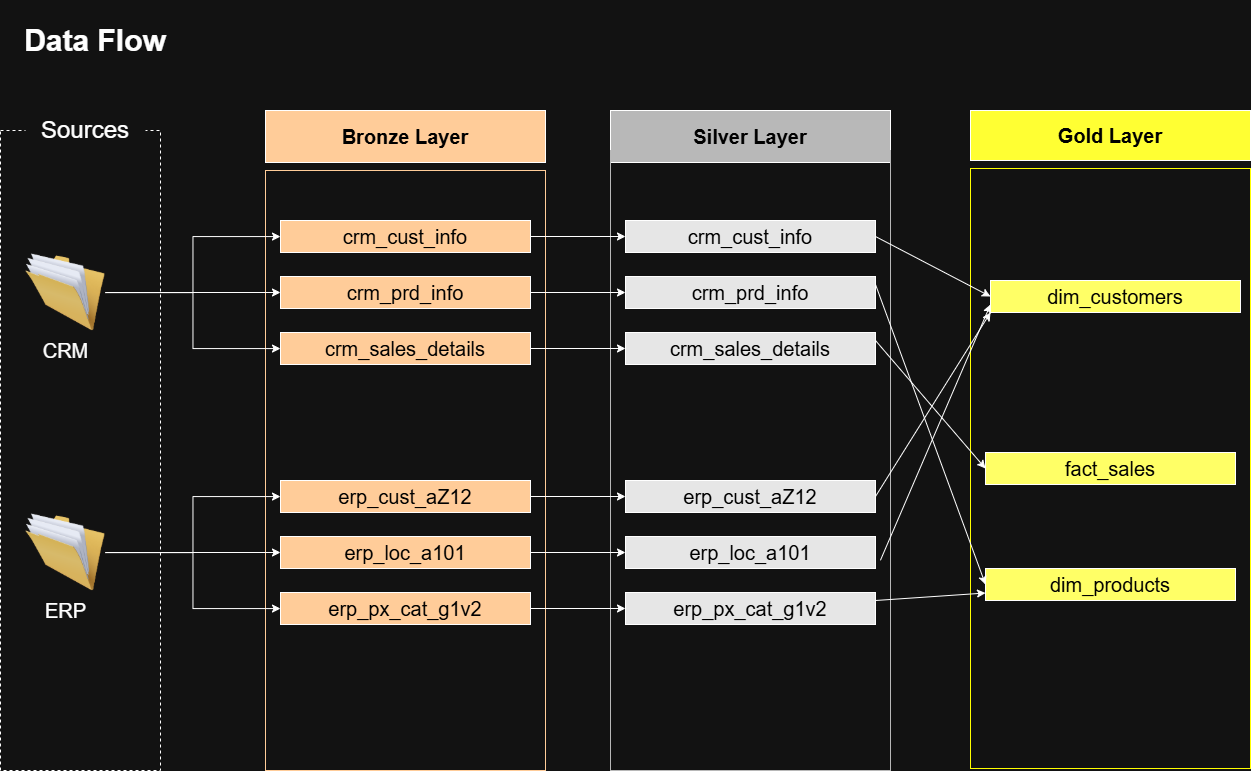

The diagram above was exported from draw.io. Its source (the exported page's mxGraphModel, read from the mxfile embedded in the PNG):
<mxGraphModel dx="1371" dy="815" grid="1" gridSize="10" guides="1" tooltips="1" connect="1" arrows="1" fold="1" page="1" pageScale="1" pageWidth="850" pageHeight="1100" math="0" shadow="0">
  <root>
    <mxCell id="0" />
    <mxCell id="1" parent="0" />
    <mxCell id="sY_iUMsNoKxDj2IlGJHq-1" value="&lt;b&gt;Data Flow&lt;/b&gt;" style="text;html=1;whiteSpace=wrap;strokeColor=none;fillColor=none;align=center;verticalAlign=middle;rounded=0;fontSize=30;" parent="1" vertex="1">
      <mxGeometry x="10" y="10" width="190" height="80" as="geometry" />
    </mxCell>
    <mxCell id="sY_iUMsNoKxDj2IlGJHq-39" value="" style="rounded=0;whiteSpace=wrap;html=1;fillColor=none;dashed=1;strokeColor=light-dark(#000000,#FFFFFF);" parent="1" vertex="1">
      <mxGeometry x="10" y="140" width="160" height="640" as="geometry" />
    </mxCell>
    <mxCell id="sY_iUMsNoKxDj2IlGJHq-40" value="Sources" style="rounded=0;whiteSpace=wrap;html=1;fontSize=24;strokeColor=none;" parent="1" vertex="1">
      <mxGeometry x="35" y="120" width="120" height="40" as="geometry" />
    </mxCell>
    <mxCell id="sY_iUMsNoKxDj2IlGJHq-45" value="Bronze Layer" style="rounded=0;whiteSpace=wrap;html=1;fillColor=#FFCC99;fillStyle=solid;fontSize=20;fontStyle=1;fontColor=#000000;" parent="1" vertex="1">
      <mxGeometry x="275" y="120" width="280" height="52" as="geometry" />
    </mxCell>
    <mxCell id="sY_iUMsNoKxDj2IlGJHq-46" value="" style="rounded=0;whiteSpace=wrap;html=1;fillColor=none;fillStyle=solid;fontSize=20;strokeColor=#FFCC99;" parent="1" vertex="1">
      <mxGeometry x="275" y="180" width="280" height="600" as="geometry" />
    </mxCell>
    <mxCell id="sY_iUMsNoKxDj2IlGJHq-47" value="Silver Layer" style="rounded=0;whiteSpace=wrap;html=1;fillColor=light-dark(#FFFFFF,#B8B8B8);fillStyle=solid;fontSize=20;fontStyle=1;fontColor=#000000;" parent="1" vertex="1">
      <mxGeometry x="620" y="120" width="280" height="52" as="geometry" />
    </mxCell>
    <mxCell id="sY_iUMsNoKxDj2IlGJHq-48" value="" style="rounded=0;whiteSpace=wrap;html=1;fillColor=none;fillStyle=solid;fontSize=20;strokeColor=light-dark(#FFFFFF,#B8B8B8);" parent="1" vertex="1">
      <mxGeometry x="620" y="160" width="280" height="620" as="geometry" />
    </mxCell>
    <mxCell id="sY_iUMsNoKxDj2IlGJHq-49" value="Gold Layer" style="rounded=0;whiteSpace=wrap;html=1;fillColor=#FFFF33;fillStyle=solid;fontSize=20;fontStyle=1;fontColor=#000000;" parent="1" vertex="1">
      <mxGeometry x="980" y="120" width="280" height="50" as="geometry" />
    </mxCell>
    <mxCell id="sY_iUMsNoKxDj2IlGJHq-50" value="" style="rounded=0;whiteSpace=wrap;html=1;fillColor=none;fillStyle=solid;fontSize=20;strokeColor=#FFFF00;" parent="1" vertex="1">
      <mxGeometry x="980" y="178" width="280" height="600" as="geometry" />
    </mxCell>
    <mxCell id="sY_iUMsNoKxDj2IlGJHq-95" style="edgeStyle=orthogonalEdgeStyle;rounded=0;orthogonalLoop=1;jettySize=auto;html=1;" parent="1" source="sY_iUMsNoKxDj2IlGJHq-51" target="sY_iUMsNoKxDj2IlGJHq-79" edge="1">
      <mxGeometry relative="1" as="geometry" />
    </mxCell>
    <mxCell id="sY_iUMsNoKxDj2IlGJHq-96" style="edgeStyle=orthogonalEdgeStyle;rounded=0;orthogonalLoop=1;jettySize=auto;html=1;entryX=0;entryY=0.5;entryDx=0;entryDy=0;" parent="1" source="sY_iUMsNoKxDj2IlGJHq-51" target="sY_iUMsNoKxDj2IlGJHq-80" edge="1">
      <mxGeometry relative="1" as="geometry" />
    </mxCell>
    <mxCell id="sY_iUMsNoKxDj2IlGJHq-97" style="edgeStyle=orthogonalEdgeStyle;rounded=0;orthogonalLoop=1;jettySize=auto;html=1;" parent="1" source="sY_iUMsNoKxDj2IlGJHq-51" target="sY_iUMsNoKxDj2IlGJHq-81" edge="1">
      <mxGeometry relative="1" as="geometry" />
    </mxCell>
    <mxCell id="sY_iUMsNoKxDj2IlGJHq-51" value="&lt;font style=&quot;font-size: 20px;&quot;&gt;CRM&lt;/font&gt;" style="image;html=1;image=img/lib/clip_art/general/Full_Folder_128x128.png" parent="1" vertex="1">
      <mxGeometry x="35" y="262" width="80" height="80" as="geometry" />
    </mxCell>
    <mxCell id="sY_iUMsNoKxDj2IlGJHq-101" style="edgeStyle=orthogonalEdgeStyle;rounded=0;orthogonalLoop=1;jettySize=auto;html=1;" parent="1" source="sY_iUMsNoKxDj2IlGJHq-52" target="sY_iUMsNoKxDj2IlGJHq-82" edge="1">
      <mxGeometry relative="1" as="geometry" />
    </mxCell>
    <mxCell id="sY_iUMsNoKxDj2IlGJHq-102" style="edgeStyle=orthogonalEdgeStyle;rounded=0;orthogonalLoop=1;jettySize=auto;html=1;" parent="1" source="sY_iUMsNoKxDj2IlGJHq-52" target="sY_iUMsNoKxDj2IlGJHq-83" edge="1">
      <mxGeometry relative="1" as="geometry" />
    </mxCell>
    <mxCell id="sY_iUMsNoKxDj2IlGJHq-103" style="edgeStyle=orthogonalEdgeStyle;rounded=0;orthogonalLoop=1;jettySize=auto;html=1;" parent="1" source="sY_iUMsNoKxDj2IlGJHq-52" target="sY_iUMsNoKxDj2IlGJHq-84" edge="1">
      <mxGeometry relative="1" as="geometry" />
    </mxCell>
    <mxCell id="sY_iUMsNoKxDj2IlGJHq-52" value="&lt;span style=&quot;font-size: 20px;&quot;&gt;ERP&lt;/span&gt;" style="image;html=1;image=img/lib/clip_art/general/Full_Folder_128x128.png" parent="1" vertex="1">
      <mxGeometry x="35" y="522" width="80" height="80" as="geometry" />
    </mxCell>
    <mxCell id="sY_iUMsNoKxDj2IlGJHq-104" style="edgeStyle=orthogonalEdgeStyle;rounded=0;orthogonalLoop=1;jettySize=auto;html=1;" parent="1" source="sY_iUMsNoKxDj2IlGJHq-79" target="sY_iUMsNoKxDj2IlGJHq-85" edge="1">
      <mxGeometry relative="1" as="geometry" />
    </mxCell>
    <mxCell id="sY_iUMsNoKxDj2IlGJHq-79" value="&lt;span style=&quot;font-weight: normal;&quot;&gt;crm_cust_info&lt;/span&gt;" style="rounded=0;whiteSpace=wrap;html=1;fillColor=#FFCC99;fillStyle=solid;fontSize=20;fontStyle=1;fontColor=#000000;" parent="1" vertex="1">
      <mxGeometry x="290" y="230" width="250" height="32" as="geometry" />
    </mxCell>
    <mxCell id="sY_iUMsNoKxDj2IlGJHq-105" style="edgeStyle=orthogonalEdgeStyle;rounded=0;orthogonalLoop=1;jettySize=auto;html=1;" parent="1" source="sY_iUMsNoKxDj2IlGJHq-80" target="sY_iUMsNoKxDj2IlGJHq-86" edge="1">
      <mxGeometry relative="1" as="geometry" />
    </mxCell>
    <mxCell id="sY_iUMsNoKxDj2IlGJHq-80" value="&lt;span style=&quot;font-weight: 400;&quot;&gt;crm_prd_info&lt;/span&gt;" style="rounded=0;whiteSpace=wrap;html=1;fillColor=#FFCC99;fillStyle=solid;fontSize=20;fontStyle=1;fontColor=#000000;" parent="1" vertex="1">
      <mxGeometry x="290" y="286" width="250" height="32" as="geometry" />
    </mxCell>
    <mxCell id="sY_iUMsNoKxDj2IlGJHq-106" style="edgeStyle=orthogonalEdgeStyle;rounded=0;orthogonalLoop=1;jettySize=auto;html=1;" parent="1" source="sY_iUMsNoKxDj2IlGJHq-81" target="sY_iUMsNoKxDj2IlGJHq-87" edge="1">
      <mxGeometry relative="1" as="geometry" />
    </mxCell>
    <mxCell id="sY_iUMsNoKxDj2IlGJHq-81" value="&lt;span style=&quot;font-weight: 400;&quot;&gt;crm_sales_details&lt;/span&gt;" style="rounded=0;whiteSpace=wrap;html=1;fillColor=#FFCC99;fillStyle=solid;fontSize=20;fontStyle=1;fontColor=#000000;" parent="1" vertex="1">
      <mxGeometry x="290" y="342" width="250" height="32" as="geometry" />
    </mxCell>
    <mxCell id="sY_iUMsNoKxDj2IlGJHq-107" style="edgeStyle=orthogonalEdgeStyle;rounded=0;orthogonalLoop=1;jettySize=auto;html=1;" parent="1" source="sY_iUMsNoKxDj2IlGJHq-82" target="sY_iUMsNoKxDj2IlGJHq-88" edge="1">
      <mxGeometry relative="1" as="geometry" />
    </mxCell>
    <mxCell id="sY_iUMsNoKxDj2IlGJHq-82" value="&lt;span style=&quot;font-weight: 400;&quot;&gt;erp_cust_aZ12&lt;/span&gt;" style="rounded=0;whiteSpace=wrap;html=1;fillColor=#FFCC99;fillStyle=solid;fontSize=20;fontStyle=1;fontColor=#000000;" parent="1" vertex="1">
      <mxGeometry x="290" y="490" width="250" height="32" as="geometry" />
    </mxCell>
    <mxCell id="sY_iUMsNoKxDj2IlGJHq-108" style="edgeStyle=orthogonalEdgeStyle;rounded=0;orthogonalLoop=1;jettySize=auto;html=1;" parent="1" source="sY_iUMsNoKxDj2IlGJHq-83" target="sY_iUMsNoKxDj2IlGJHq-89" edge="1">
      <mxGeometry relative="1" as="geometry" />
    </mxCell>
    <mxCell id="sY_iUMsNoKxDj2IlGJHq-83" value="&lt;span style=&quot;font-weight: 400;&quot;&gt;erp_loc_a101&lt;/span&gt;" style="rounded=0;whiteSpace=wrap;html=1;fillColor=#FFCC99;fillStyle=solid;fontSize=20;fontStyle=1;fontColor=#000000;" parent="1" vertex="1">
      <mxGeometry x="290" y="546" width="250" height="32" as="geometry" />
    </mxCell>
    <mxCell id="sY_iUMsNoKxDj2IlGJHq-109" style="edgeStyle=orthogonalEdgeStyle;rounded=0;orthogonalLoop=1;jettySize=auto;html=1;entryX=0;entryY=0.5;entryDx=0;entryDy=0;" parent="1" source="sY_iUMsNoKxDj2IlGJHq-84" target="sY_iUMsNoKxDj2IlGJHq-90" edge="1">
      <mxGeometry relative="1" as="geometry" />
    </mxCell>
    <mxCell id="sY_iUMsNoKxDj2IlGJHq-84" value="&lt;span style=&quot;font-weight: 400;&quot;&gt;erp_px_cat_g1v2&lt;/span&gt;" style="rounded=0;whiteSpace=wrap;html=1;fillColor=#FFCC99;fillStyle=solid;fontSize=20;fontStyle=1;fontColor=#000000;" parent="1" vertex="1">
      <mxGeometry x="290" y="602" width="250" height="32" as="geometry" />
    </mxCell>
    <mxCell id="sY_iUMsNoKxDj2IlGJHq-85" value="&lt;span style=&quot;font-weight: normal;&quot;&gt;crm_cust_info&lt;/span&gt;" style="rounded=0;whiteSpace=wrap;html=1;fillColor=#E6E6E6;fillStyle=solid;fontSize=20;fontStyle=1;fontColor=#000000;" parent="1" vertex="1">
      <mxGeometry x="635" y="230" width="250" height="32" as="geometry" />
    </mxCell>
    <mxCell id="sY_iUMsNoKxDj2IlGJHq-86" value="&lt;span style=&quot;font-weight: 400;&quot;&gt;crm_prd_info&lt;/span&gt;" style="rounded=0;whiteSpace=wrap;html=1;fillColor=#E6E6E6;fillStyle=solid;fontSize=20;fontStyle=1;fontColor=#000000;" parent="1" vertex="1">
      <mxGeometry x="635" y="286" width="250" height="32" as="geometry" />
    </mxCell>
    <mxCell id="sY_iUMsNoKxDj2IlGJHq-87" value="&lt;span style=&quot;font-weight: 400;&quot;&gt;crm_sales_details&lt;/span&gt;" style="rounded=0;whiteSpace=wrap;html=1;fillColor=#E6E6E6;fillStyle=solid;fontSize=20;fontStyle=1;fontColor=#000000;" parent="1" vertex="1">
      <mxGeometry x="635" y="342" width="250" height="32" as="geometry" />
    </mxCell>
    <mxCell id="sY_iUMsNoKxDj2IlGJHq-88" value="&lt;span style=&quot;font-weight: 400;&quot;&gt;erp_cust_aZ12&lt;/span&gt;" style="rounded=0;whiteSpace=wrap;html=1;fillColor=#E6E6E6;fillStyle=solid;fontSize=20;fontStyle=1;fontColor=#000000;" parent="1" vertex="1">
      <mxGeometry x="635" y="490" width="250" height="32" as="geometry" />
    </mxCell>
    <mxCell id="sY_iUMsNoKxDj2IlGJHq-89" value="&lt;span style=&quot;font-weight: 400;&quot;&gt;erp_loc_a101&lt;/span&gt;" style="rounded=0;whiteSpace=wrap;html=1;fillColor=#E6E6E6;fillStyle=solid;fontSize=20;fontStyle=1;fontColor=#000000;" parent="1" vertex="1">
      <mxGeometry x="635" y="546" width="250" height="32" as="geometry" />
    </mxCell>
    <mxCell id="sY_iUMsNoKxDj2IlGJHq-90" value="&lt;span style=&quot;font-weight: 400;&quot;&gt;erp_px_cat_g1v2&lt;/span&gt;" style="rounded=0;whiteSpace=wrap;html=1;fillColor=#E6E6E6;fillStyle=solid;fontSize=20;fontStyle=1;fontColor=#000000;" parent="1" vertex="1">
      <mxGeometry x="635" y="602" width="250" height="32" as="geometry" />
    </mxCell>
    <mxCell id="sY_iUMsNoKxDj2IlGJHq-92" value="&lt;span style=&quot;font-weight: 400;&quot;&gt;dim_customers&lt;/span&gt;" style="rounded=0;whiteSpace=wrap;html=1;fillColor=#FFFF66;fillStyle=solid;fontSize=20;fontStyle=1;fontColor=#000000;" parent="1" vertex="1">
      <mxGeometry x="1000" y="290" width="250" height="32" as="geometry" />
    </mxCell>
    <mxCell id="sY_iUMsNoKxDj2IlGJHq-93" value="&lt;span style=&quot;font-weight: 400;&quot;&gt;fact_sales&lt;/span&gt;" style="rounded=0;whiteSpace=wrap;html=1;fillColor=#FFFF66;fillStyle=solid;fontSize=20;fontStyle=1;fontColor=#000000;" parent="1" vertex="1">
      <mxGeometry x="995" y="462" width="250" height="32" as="geometry" />
    </mxCell>
    <mxCell id="sY_iUMsNoKxDj2IlGJHq-94" value="&lt;span style=&quot;font-weight: 400;&quot;&gt;dim_products&lt;/span&gt;" style="rounded=0;whiteSpace=wrap;html=1;fillColor=#FFFF66;fillStyle=solid;fontSize=20;fontStyle=1;fontColor=#000000;" parent="1" vertex="1">
      <mxGeometry x="995" y="578" width="250" height="32" as="geometry" />
    </mxCell>
    <mxCell id="ZnQQlp1smRjgthrX01oF-3" value="" style="endArrow=classic;html=1;rounded=0;exitX=1;exitY=0.5;exitDx=0;exitDy=0;entryX=0;entryY=0.5;entryDx=0;entryDy=0;" edge="1" parent="1" source="sY_iUMsNoKxDj2IlGJHq-85" target="sY_iUMsNoKxDj2IlGJHq-92">
      <mxGeometry width="50" height="50" relative="1" as="geometry">
        <mxPoint x="920" y="228" as="sourcePoint" />
        <mxPoint x="970" y="178" as="targetPoint" />
      </mxGeometry>
    </mxCell>
    <mxCell id="ZnQQlp1smRjgthrX01oF-4" value="" style="endArrow=classic;html=1;rounded=0;exitX=1;exitY=0.25;exitDx=0;exitDy=0;entryX=0;entryY=0.5;entryDx=0;entryDy=0;" edge="1" parent="1" source="sY_iUMsNoKxDj2IlGJHq-86" target="sY_iUMsNoKxDj2IlGJHq-94">
      <mxGeometry width="50" height="50" relative="1" as="geometry">
        <mxPoint x="920" y="260" as="sourcePoint" />
        <mxPoint x="1000" y="310" as="targetPoint" />
      </mxGeometry>
    </mxCell>
    <mxCell id="ZnQQlp1smRjgthrX01oF-5" value="" style="endArrow=classic;html=1;rounded=0;exitX=1;exitY=0.5;exitDx=0;exitDy=0;entryX=0;entryY=1;entryDx=0;entryDy=0;" edge="1" parent="1" source="sY_iUMsNoKxDj2IlGJHq-88" target="sY_iUMsNoKxDj2IlGJHq-92">
      <mxGeometry width="50" height="50" relative="1" as="geometry">
        <mxPoint x="940" y="330" as="sourcePoint" />
        <mxPoint x="1055" y="346" as="targetPoint" />
      </mxGeometry>
    </mxCell>
    <mxCell id="ZnQQlp1smRjgthrX01oF-6" value="" style="endArrow=classic;html=1;rounded=0;exitX=1;exitY=0.25;exitDx=0;exitDy=0;" edge="1" parent="1" source="sY_iUMsNoKxDj2IlGJHq-90" target="sY_iUMsNoKxDj2IlGJHq-94">
      <mxGeometry width="50" height="50" relative="1" as="geometry">
        <mxPoint x="920" y="614" as="sourcePoint" />
        <mxPoint x="1035" y="430" as="targetPoint" />
      </mxGeometry>
    </mxCell>
    <mxCell id="ZnQQlp1smRjgthrX01oF-7" value="" style="endArrow=classic;html=1;rounded=0;exitX=0.964;exitY=0.661;exitDx=0;exitDy=0;entryX=0;entryY=0.75;entryDx=0;entryDy=0;exitPerimeter=0;" edge="1" parent="1" source="sY_iUMsNoKxDj2IlGJHq-48" target="sY_iUMsNoKxDj2IlGJHq-92">
      <mxGeometry width="50" height="50" relative="1" as="geometry">
        <mxPoint x="920" y="694" as="sourcePoint" />
        <mxPoint x="1035" y="510" as="targetPoint" />
      </mxGeometry>
    </mxCell>
    <mxCell id="ZnQQlp1smRjgthrX01oF-8" value="" style="endArrow=classic;html=1;rounded=0;exitX=1;exitY=0.25;exitDx=0;exitDy=0;entryX=0;entryY=0.5;entryDx=0;entryDy=0;" edge="1" parent="1" source="sY_iUMsNoKxDj2IlGJHq-87" target="sY_iUMsNoKxDj2IlGJHq-93">
      <mxGeometry width="50" height="50" relative="1" as="geometry">
        <mxPoint x="930" y="624" as="sourcePoint" />
        <mxPoint x="1045" y="440" as="targetPoint" />
      </mxGeometry>
    </mxCell>
  </root>
</mxGraphModel>